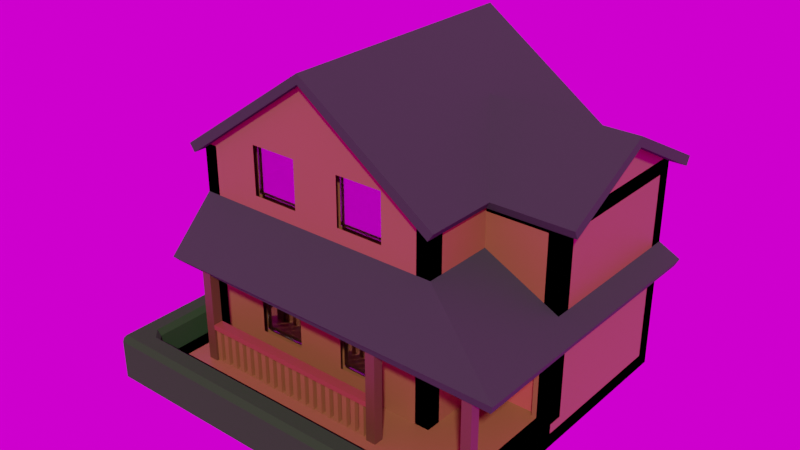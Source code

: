 # Source: child_warpfall_house.blend  (saved by Blender 2.83.18; exported with 4.5.12 LTS)
import bpy
from mathutils import Matrix  # noqa: F401  (used for matrix-valued properties, if any)

bpy.ops.wm.read_factory_settings(use_empty=True)
scene = bpy.context.scene
scene.name = 'Scene'

# ---- collections
col_model = bpy.data.collections.new('model'); scene.collection.children.link(col_model)

# ---- images (referenced by path relative to the original .blend; pixels are not part of the script)
import os
ASSET_DIR = os.environ.get("B2B_ASSET_DIR", "")  # directory of the original .blend (textures are referenced by path, not embedded)
HERE = os.path.dirname(os.path.abspath(__file__))  # packed textures are extracted next to this script under _unpacked/

def load_image(name, relpath, width, height, colorspace="sRGB"):
    """Load a texture the original file referenced (path relative to the .blend, or extracted next to this script)."""
    p = next((c for c in (os.path.join(HERE, relpath), os.path.join(ASSET_DIR, relpath)) if relpath and os.path.exists(c)), "")
    if p:
        img = bpy.data.images.load(p, check_existing=True)
        img.name = name
    else:  # same state as the original file: an image datablock whose file is absent (Cycles renders it pink)
        img = bpy.data.images.new(name, width, height)
        img.source = "FILE"
        img.filepath = "//" + (relpath or name)
    img.colorspace_settings.name = colorspace
    return img
img_courtyard_exr = load_image('courtyard.exr', 'courtyard.exr', 1024, 1024, 'Linear Rec.709')
img_forest_exr = load_image('forest.exr', 'forest.exr', 1024, 1024, 'Linear Rec.709')
img_interior_exr = load_image('interior.exr', 'interior.exr', 1024, 1024, 'Linear Rec.709')
img_night_exr = load_image('night.exr', 'night.exr', 1024, 1024, 'Linear Rec.709')
img_studio_exr = load_image('studio.exr', 'studio.exr', 1024, 1024, 'Linear Rec.709')
img_sunset_exr = load_image('sunset.exr', 'sunset.exr', 1024, 1024, 'Linear Rec.709')
img_sunrise_exr = load_image('sunrise.exr', 'sunrise.exr', 1024, 1024, 'Linear Rec.709')
img_city_exr = load_image('city.exr', 'city.exr', 1024, 1024, 'Linear Rec.709')

# ---- materials (node trees are filled in below, after node groups)
mat_bush = bpy.data.materials.new('bush')
mat_material = bpy.data.materials.new('Material')
mat_material_005 = bpy.data.materials.new('Material.005')
mat_root = bpy.data.materials.new('root')
mat_material_006 = bpy.data.materials.new('Material.006')
mat_material_002 = bpy.data.materials.new('Material.002')
mat_material_007 = bpy.data.materials.new('Material.007')

# ---- material node trees
mat_bush.use_nodes = True; mat_bush.node_tree.nodes.clear()
_N = mat_bush.node_tree.nodes; _L = mat_bush.node_tree.links
n0 = _N.new('ShaderNodeOutputMaterial'); n0.name = 'Material Output'; n0.location = (523, 293)
n1 = _N.new('ShaderNodeBsdfPrincipled'); n1.name = 'Principled BSDF'; n1.location = (153, 313)
n1.distribution = 'GGX'
n1.subsurface_method = 'BURLEY'
n1.inputs[0].default_value = (0.01093, 0.03968, 0.006167, 1.0)
n1.inputs[2].default_value = 1.0
n1.inputs[3].default_value = 1.45
n1.inputs[27].default_value = (0.0, 0.0, 0.0, 1.0)
n1.inputs[28].default_value = 1.0
_L.new(n1.outputs[0], n0.inputs[0])
n0.is_active_output = True
mat_material.use_nodes = True; mat_material.node_tree.nodes.clear()
_N = mat_material.node_tree.nodes; _L = mat_material.node_tree.links
n0 = _N.new('ShaderNodeBsdfPrincipled'); n0.name = 'Principled BSDF'; n0.location = (10, 300)
n0.distribution = 'GGX'
n0.subsurface_method = 'BURLEY'
n0.inputs[0].default_value = (0.09084, 0.03545, 0.0142, 1.0)
n0.inputs[3].default_value = 1.45
n0.inputs[27].default_value = (0.0, 0.0, 0.0, 1.0)
n0.inputs[28].default_value = 1.0
n1 = _N.new('ShaderNodeOutputMaterial'); n1.name = 'Material Output'; n1.location = (300, 300)
_L.new(n0.outputs[0], n1.inputs[0])
n1.is_active_output = True
mat_material_005.use_nodes = True; mat_material_005.node_tree.nodes.clear()
_N = mat_material_005.node_tree.nodes; _L = mat_material_005.node_tree.links
n0 = _N.new('ShaderNodeBsdfPrincipled'); n0.name = 'Principled BSDF'; n0.location = (10, 300)
n0.distribution = 'GGX'
n0.subsurface_method = 'BURLEY'
n0.inputs[0].default_value = (0.2326, 0.08528, 0.03113, 1.0)
n0.inputs[3].default_value = 1.45
n0.inputs[27].default_value = (0.0, 0.0, 0.0, 1.0)
n0.inputs[28].default_value = 1.0
n1 = _N.new('ShaderNodeOutputMaterial'); n1.name = 'Material Output'; n1.location = (300, 300)
_L.new(n0.outputs[0], n1.inputs[0])
n1.is_active_output = True
mat_root.use_nodes = True; mat_root.node_tree.nodes.clear()
_N = mat_root.node_tree.nodes; _L = mat_root.node_tree.links
n0 = _N.new('ShaderNodeOutputMaterial'); n0.name = 'Material Output'; n0.location = (300, 300)
n1 = _N.new('ShaderNodeBsdfPrincipled'); n1.name = 'Principled BSDF'; n1.location = (10, 300)
n1.distribution = 'GGX'
n1.subsurface_method = 'BURLEY'
n1.inputs[0].default_value = (0.02539, 0.02539, 0.02539, 1.0)
n1.inputs[2].default_value = 1.0
n1.inputs[3].default_value = 1.45
n1.inputs[27].default_value = (0.0, 0.0, 0.0, 1.0)
n1.inputs[28].default_value = 1.0
_L.new(n1.outputs[0], n0.inputs[0])
n0.is_active_output = True
mat_material_006.use_nodes = True; mat_material_006.node_tree.nodes.clear()
_N = mat_material_006.node_tree.nodes; _L = mat_material_006.node_tree.links
n0 = _N.new('ShaderNodeOutputMaterial'); n0.name = 'Material Output'; n0.location = (300, 300)
n1 = _N.new('ShaderNodeBsdfPrincipled'); n1.name = 'Principled BSDF'; n1.location = (10, 300)
n1.distribution = 'GGX'
n1.subsurface_method = 'BURLEY'
n1.inputs[0].default_value = (0.2326, 0.04362, 0.03043, 1.0)
n1.inputs[3].default_value = 1.45
n1.inputs[27].default_value = (0.0, 0.0, 0.0, 1.0)
n1.inputs[28].default_value = 1.0
_L.new(n1.outputs[0], n0.inputs[0])
n0.is_active_output = True
mat_material_002.use_nodes = True; mat_material_002.node_tree.nodes.clear()
_N = mat_material_002.node_tree.nodes; _L = mat_material_002.node_tree.links
n0 = _N.new('ShaderNodeBsdfPrincipled'); n0.name = 'Principled BSDF'; n0.location = (10, 300)
n0.distribution = 'GGX'
n0.subsurface_method = 'BURLEY'
n0.inputs[2].default_value = 0.0
n0.inputs[3].default_value = 4.25
n0.inputs[18].default_value = 1.0
n0.inputs[27].default_value = (0.0, 0.0, 0.0, 1.0)
n0.inputs[28].default_value = 1.0
n1 = _N.new('ShaderNodeOutputMaterial'); n1.name = 'Material Output'; n1.location = (300, 300)
_L.new(n0.outputs[0], n1.inputs[0])
n1.is_active_output = True
mat_material_007.use_nodes = True; mat_material_007.node_tree.nodes.clear()
_N = mat_material_007.node_tree.nodes; _L = mat_material_007.node_tree.links
n0 = _N.new('ShaderNodeBsdfPrincipled'); n0.name = 'Principled BSDF'; n0.location = (10, 300)
n0.distribution = 'GGX'
n0.subsurface_method = 'BURLEY'
n0.inputs[0].default_value = (0.42, 0.07444, 0.05098, 1.0)
n0.inputs[3].default_value = 1.45
n0.inputs[27].default_value = (0.0, 0.0, 0.0, 1.0)
n0.inputs[28].default_value = 1.0
n1 = _N.new('ShaderNodeOutputMaterial'); n1.name = 'Material Output'; n1.location = (300, 300)
_L.new(n0.outputs[0], n1.inputs[0])
n1.is_active_output = True

# ---- world
world_world = bpy.data.worlds.new('World'); scene.world = world_world
world_world.use_nodes = True; world_world.node_tree.nodes.clear()
_N = world_world.node_tree.nodes; _L = world_world.node_tree.links
n0 = _N.new('ShaderNodeOutputWorld'); n0.name = 'World Output'; n0.location = (300, 300)
n1 = _N.new('ShaderNodeBackground'); n1.name = 'Background'; n1.location = (10, 300)
n2 = _N.new('ShaderNodeTexEnvironment'); n2.name = 'Environment Texture.005'; n2.location = (-730, 201)
n2.image = img_courtyard_exr
n3 = _N.new('ShaderNodeTexEnvironment'); n3.name = 'Environment Texture.002'; n3.location = (-472, 412)
n3.image = img_forest_exr
n4 = _N.new('ShaderNodeTexEnvironment'); n4.name = 'Environment Texture.006'; n4.location = (-976, 415)
n4.image = img_interior_exr
n5 = _N.new('ShaderNodeTexEnvironment'); n5.name = 'Environment Texture.007'; n5.location = (-983, 207)
n5.image = img_night_exr
n6 = _N.new('ShaderNodeTexEnvironment'); n6.name = 'Environment Texture.008'; n6.location = (-1225, 424)
n6.image = img_studio_exr
n7 = _N.new('ShaderNodeTexEnvironment'); n7.name = 'Environment Texture.003'; n7.location = (-472, 200)
n7.image = img_sunset_exr
n8 = _N.new('ShaderNodeTexEnvironment'); n8.name = 'Environment Texture.009'; n8.location = (-1248, 193)
n8.image = img_sunrise_exr
n9 = _N.new('ShaderNodeTexEnvironment'); n9.name = 'Environment Texture.004'; n9.location = (-726, 416)
n9.image = img_city_exr
_L.new(n1.outputs[0], n0.inputs[0])
_L.new(n9.outputs[0], n1.inputs[0])
n0.is_active_output = True
world_world.color = (0.05088, 0.05088, 0.05088)
world_world.use_sun_shadow = False
world_world.sun_shadow_jitter_overblur = 0.0

# ---- meshes
me_cube_010 = bpy.data.meshes.new('Cube.010')
me_cube_010.from_pydata([(1.0, -1.0, -1.0), (-5.0, -1.0, -1.0), (1.0, -0.5, -1.0), (-5.0, -0.5, -1.0), (-4.5, -1.0, -1.0), (-4.5, -0.5, -1.0), (-5.0, 6.0, -1.0), (-4.5, 6.0, -1.0), (-4.5, -1.0, 0.0), (1.0, -1.0, 0.0), (-5.0, -0.5, 0.0), (-5.0, -1.0, 0.0), (-4.5, -0.5, 0.0), (1.0, -0.5, 0.0), (-4.5, 6.0, 0.0), (-5.0, 6.0, 0.0)], [], [(4, 0, 2, 5), (1, 4, 5, 3), (5, 7, 6, 3), (8, 12, 13, 9), (11, 10, 12, 8), (12, 10, 15, 14), (4, 1, 11, 8), (0, 4, 8, 9), (3, 6, 15, 10), (6, 7, 14, 15), (5, 2, 13, 12), (2, 0, 9, 13), (1, 3, 10, 11), (7, 5, 12, 14)])
_uv = me_cube_010.uv_layers.new(name='UVMap')
_uv.uv.foreach_set('vector', [0.125, 0.525, 0.125, 0.75, 0.375, 0.75, 0.375, 0.525, 0.125, 0.5, 0.125, 0.525, 0.375, 0.525, 0.375, 0.5, 0.375, 0.525, 0.375, 0.525, 0.375, 0.5, 0.375, 0.5, 0.125, 0.525, 0.375, 0.525, 0.375, 0.75, 0.125, 0.75, 0.125, 0.5, 0.375, 0.5, 0.375, 0.525, 0.125, 0.525, 0.375, 0.525, 0.375, 0.5, 0.375, 0.5, 0.375, 0.525, 0.125, 0.525, 0.125, 0.5, 0.125, 0.5, 0.125, 0.525, 0.125, 0.75, 0.125, 0.525, 0.125, 0.525, 0.125, 0.75, 0.375, 0.5, 0.375, 0.5, 0.375, 0.5, 0.375, 0.5, 0.375, 0.5, 0.375, 0.525, 0.375, 0.525, 0.375, 0.5, 0.375, 0.525, 0.375, 0.75, 0.375, 0.75, 0.375, 0.525, 0.375, 0.75, 0.125, 0.75, 0.125, 0.75, 0.375, 0.75, 0.125, 0.5, 0.375, 0.5, 0.375, 0.5, 0.125, 0.5, 0.375, 0.525, 0.375, 0.525, 0.375, 0.525, 0.375, 0.525])
me_cube_010.materials.append(mat_bush)
me_cube_010.use_remesh_fix_poles = True
me_cube_010.use_remesh_preserve_attributes = False
me_cube_010.use_mirror_vertex_groups = False
me_cube_010.update()
me_cube_001 = bpy.data.meshes.new('Cube.001')
me_cube_001.from_pydata([(-0.1, -0.1, 0.5), (-0.1, -0.1, 2.55), (-0.1, 0.1, 0.5), (-0.1, 0.1, 2.55), (0.1, -0.1, 0.5), (0.1, -0.1, 2.55), (0.1, 0.1, 0.5), (0.1, 0.1, 2.55), (-0.1, 0.1, 0.5), (-0.1, 0.1, 2.5), (0.1, 0.1, 0.5), (0.1, 0.1, 2.5)], [], [(0, 1, 3, 2), (2, 3, 7, 6), (6, 7, 5, 4), (4, 5, 1, 0), (2, 6, 4, 0), (7, 3, 1, 5), (8, 9, 11, 10)])
_uv = me_cube_001.uv_layers.new(name='UVMap')
_uv.uv.foreach_set('vector', [0.375, 0.0, 0.625, 0.0, 0.625, 0.25, 0.375, 0.25, 0.375, 0.25, 0.625, 0.25, 0.625, 0.5, 0.375, 0.5, 0.375, 0.5, 0.625, 0.5, 0.625, 0.75, 0.375, 0.75, 0.375, 0.75, 0.625, 0.75, 0.625, 1.0, 0.375, 1.0, 0.125, 0.5, 0.375, 0.5, 0.375, 0.75, 0.125, 0.75, 0.625, 0.5, 0.875, 0.5, 0.875, 0.75, 0.625, 0.75, 0.375, 0.25, 0.625, 0.25, 0.625, 0.5, 0.375, 0.5])
me_cube_001.materials.append(mat_material)
me_cube_001.use_remesh_fix_poles = True
me_cube_001.use_remesh_preserve_attributes = False
me_cube_001.use_mirror_vertex_groups = False
me_cube_001.update()
me_cube_003 = bpy.data.meshes.new('Cube.003')
me_cube_003.from_pydata([(-0.5, -0.2, -1.0), (-0.5, -0.2, 1.0), (-0.5, 0.4, -1.0), (-0.5, 0.4, 1.0), (0.5, -0.2, -1.0), (0.5, -0.2, 1.0), (0.5, 0.4, -1.0), (0.5, 0.4, 1.0)], [], [(0, 1, 3, 2), (2, 3, 7, 6), (6, 7, 5, 4), (4, 5, 1, 0), (2, 6, 4, 0), (7, 3, 1, 5)])
_uv = me_cube_003.uv_layers.new(name='UVMap')
_uv.uv.foreach_set('vector', [0.375, 0.0, 0.625, 0.0, 0.625, 0.25, 0.375, 0.25, 0.375, 0.25, 0.625, 0.25, 0.625, 0.5, 0.375, 0.5, 0.375, 0.5, 0.625, 0.5, 0.625, 0.75, 0.375, 0.75, 0.375, 0.75, 0.625, 0.75, 0.625, 1.0, 0.375, 1.0, 0.125, 0.5, 0.375, 0.5, 0.375, 0.75, 0.125, 0.75, 0.625, 0.5, 0.875, 0.5, 0.875, 0.75, 0.625, 0.75])
me_cube_003.use_remesh_fix_poles = True
me_cube_003.use_remesh_preserve_attributes = False
me_cube_003.use_mirror_vertex_groups = False
me_cube_003.update()
me_cube_007 = bpy.data.meshes.new('Cube.007')
me_cube_007.from_pydata([(-0.5, -0.2, -0.5), (-0.5, -0.2, 0.5), (-0.5, 0.4, -0.5), (-0.5, 0.4, 0.5), (0.5, -0.2, -0.5), (0.5, -0.2, 0.5), (0.5, 0.4, -0.5), (0.5, 0.4, 0.5)], [], [(0, 1, 3, 2), (2, 3, 7, 6), (6, 7, 5, 4), (4, 5, 1, 0), (2, 6, 4, 0), (7, 3, 1, 5)])
_uv = me_cube_007.uv_layers.new(name='UVMap')
_uv.uv.foreach_set('vector', [0.375, 0.0, 0.625, 0.0, 0.625, 0.25, 0.375, 0.25, 0.375, 0.25, 0.625, 0.25, 0.625, 0.5, 0.375, 0.5, 0.375, 0.5, 0.625, 0.5, 0.625, 0.75, 0.375, 0.75, 0.375, 0.75, 0.625, 0.75, 0.625, 1.0, 0.375, 1.0, 0.125, 0.5, 0.375, 0.5, 0.375, 0.75, 0.125, 0.75, 0.625, 0.5, 0.875, 0.5, 0.875, 0.75, 0.625, 0.75])
me_cube_007.use_remesh_fix_poles = True
me_cube_007.use_remesh_preserve_attributes = False
me_cube_007.use_mirror_vertex_groups = False
me_cube_007.update()
me_cube_012 = bpy.data.meshes.new('Cube.012')
me_cube_012.from_pydata([(-0.5, -0.2, -1.4), (-0.5, -0.2, 0.7), (-0.5, 0.4, -1.4), (-0.5, 0.4, 0.7), (0.5, -0.2, -1.4), (0.5, -0.2, 0.7), (0.5, 0.4, -1.4), (0.5, 0.4, 0.7)], [], [(0, 1, 3, 2), (2, 3, 7, 6), (6, 7, 5, 4), (4, 5, 1, 0), (2, 6, 4, 0), (7, 3, 1, 5)])
_uv = me_cube_012.uv_layers.new(name='UVMap')
_uv.uv.foreach_set('vector', [0.375, 0.0, 0.625, 0.0, 0.625, 0.25, 0.375, 0.25, 0.375, 0.25, 0.625, 0.25, 0.625, 0.5, 0.375, 0.5, 0.375, 0.5, 0.625, 0.5, 0.625, 0.75, 0.375, 0.75, 0.375, 0.75, 0.625, 0.75, 0.625, 1.0, 0.375, 1.0, 0.125, 0.5, 0.375, 0.5, 0.375, 0.75, 0.125, 0.75, 0.625, 0.5, 0.875, 0.5, 0.875, 0.75, 0.625, 0.75])
me_cube_012.use_remesh_fix_poles = True
me_cube_012.use_remesh_preserve_attributes = False
me_cube_012.use_mirror_vertex_groups = False
me_cube_012.update()
me_plane_001 = bpy.data.meshes.new('Plane.001')
me_plane_001.from_pydata([(2.5, -0.4, 0.0), (2.5, 6.0, 0.0), (-4.4, -0.4, 0.0), (-4.4, 6.0, 0.0), (2.5, 1.0, 0.0), (-4.4, 1.0, 0.0), (0.95, -0.4, 0.0), (0.95, 6.0, 0.0), (0.95, 1.0, 0.0), (0.95, -0.4, 0.5), (2.5, -0.4, 0.5), (2.5, 1.0, 0.5), (2.5, 6.0, 0.5), (0.95, 6.0, 0.5), (-4.4, 6.0, 0.5), (-4.4, 1.0, 0.5), (-4.4, -0.4, 0.5), (0.95, 1.0, 0.5), (-4.4, 6.0, 1.5), (-4.4, 1.0, 1.5), (0.95, 1.0, 1.5), (2.5, 2.5, 0.0), (-4.4, 2.5, 0.0), (0.95, 2.5, 0.0), (2.5, 2.5, 0.5), (-4.4, 2.5, 0.5), (0.95, 2.5, 0.5), (-4.4, 2.5, 1.5), (2.5, 2.5, 1.5), (2.5, 6.0, 1.5), (0.95, 6.0, 1.5), (0.95, 2.5, 1.5), (0.95, 6.0, 4.5), (-4.4, 6.0, 4.5), (-4.4, 2.5, 4.5), (-4.4, 1.0, 4.5), (0.95, 1.0, 4.5), (2.5, 2.5, 4.5), (2.5, 6.0, 4.5), (0.95, 2.5, 4.5), (-1.725, 1.0, 6.3), (-1.725, 6.0, 6.3), (2.5, 4.25, 5.3), (2.5, 4.23, 0.0), (2.5, 4.23, 0.5), (-4.4, 4.23, 0.0), (0.95, 4.23, 0.0), (-4.4, 4.23, 0.5), (-4.4, 4.23, 1.5), (2.5, 4.23, 1.5), (-4.4, 4.23, 4.5), (-4.4, 1.0, 2.916), (-4.4, 2.5, 2.916), (0.95, 2.5, 2.916), (0.95, 1.0, 2.916), (2.5, 2.5, 2.916), (2.5, 6.0, 2.916), (-4.4, 6.0, 2.916), (0.95, 6.0, 2.916), (-4.4, 4.23, 2.916), (-4.4, 2.798, 0.0), (0.95, 2.798, 0.0), (-4.4, 2.798, 0.5), (-4.344, 2.842, 1.544), (-4.4, 2.798, 4.5), (2.5, 2.798, 0.0), (2.5, 2.798, 0.5), (2.5, 2.798, 1.5), (-4.344, 2.842, 2.871), (2.5, 4.022, 0.0), (2.5, 4.022, 0.5), (2.5, 4.022, 1.5), (-4.344, 3.978, 2.871), (-4.4, 4.022, 0.0), (0.95, 4.022, 0.0), (-4.4, 4.022, 0.5), (-4.344, 3.978, 1.544), (-4.4, 4.022, 4.5), (-4.4, 4.022, 1.5), (-4.4, 2.798, 1.5), (-4.4, 2.798, 2.916), (-4.4, 4.022, 2.916)], [], [(46, 45, 3, 7), (6, 2, 5, 8), (0, 6, 8, 4), (43, 46, 7, 1), (25, 15, 19, 27), (9, 17, 15, 16), (10, 11, 17, 9), (26, 24, 28, 31), (1, 7, 13, 12), (0, 4, 11, 10), (7, 3, 14, 13), (6, 0, 10, 9), (2, 6, 9, 16), (22, 5, 15, 25), (5, 2, 16, 15), (43, 1, 12, 44), (51, 54, 36, 35), (15, 17, 20, 19), (13, 14, 18, 30), (17, 26, 31, 20), (4, 21, 24, 11), (60, 22, 25, 62), (11, 24, 26, 17), (62, 25, 27, 79), (4, 8, 23, 21), (8, 5, 22, 23), (52, 51, 35, 34), (44, 12, 29, 49), (12, 13, 30, 29), (37, 38, 32, 39), (53, 55, 37, 39), (55, 56, 38, 37), (80, 52, 34, 64), (54, 53, 39, 36), (58, 57, 33, 32), (56, 58, 32, 38), (35, 36, 40), (32, 33, 41), (37, 38, 42), (57, 59, 50, 33), (70, 44, 49, 71), (14, 47, 48, 18), (3, 45, 47, 14), (69, 43, 44, 70), (69, 74, 46, 43), (74, 73, 45, 46), (18, 48, 59, 57), (29, 30, 58, 56), (30, 18, 57, 58), (20, 31, 53, 54), (79, 27, 52, 80), (28, 67, 71, 49, 29, 56, 55), (31, 28, 55, 53), (27, 19, 51, 52), (19, 20, 54, 51), (76, 63, 68, 72), (23, 22, 60, 61), (21, 23, 61, 65), (21, 65, 66, 24), (24, 66, 67, 28), (81, 80, 64, 77), (75, 62, 79, 78), (73, 60, 62, 75), (45, 73, 75, 47), (47, 75, 78, 48), (59, 81, 77, 50), (48, 78, 81, 59), (61, 60, 73, 74), (65, 61, 74, 69), (65, 69, 70, 66), (66, 70, 71, 67), (63, 76, 78, 79), (68, 63, 79, 80), (72, 68, 80, 81), (76, 72, 81, 78)])
_uv = me_plane_001.uv_layers.new(name='UVMap')
_uv.uv.foreach_set('vector', [0.8736, 0.5, 0.8736, 1.0, 1.0, 1.0, 1.0, 0.5, 0.0, 0.5, 0.0, 1.0, 0.5, 1.0, 0.5, 0.5, 0.0, 0.0, 0.0, 0.5, 0.5, 0.5, 0.5, 0.0, 0.8736, 0.0, 0.8736, 0.5, 1.0, 0.5, 1.0, 0.0, 0.75, 1.0, 0.5, 1.0, 0.5, 1.0, 0.75, 1.0, 0.0, 0.5, 0.5, 0.5, 0.5, 1.0, 0.0, 1.0, 0.0, 0.0, 0.5, 0.0, 0.5, 0.5, 0.0, 0.5, 0.75, 0.5, 0.75, 0.0, 0.75, 0.0, 0.75, 0.5, 1.0, 0.0, 1.0, 0.5, 1.0, 0.5, 1.0, 0.0, 0.0, 0.0, 0.5, 0.0, 0.5, 0.0, 0.0, 0.0, 1.0, 0.5, 1.0, 1.0, 1.0, 1.0, 1.0, 0.5, 0.0, 0.5, 0.0, 0.0, 0.0, 0.0, 0.0, 0.5, 0.0, 1.0, 0.0, 0.5, 0.0, 0.5, 0.0, 1.0, 0.75, 1.0, 0.5, 1.0, 0.5, 1.0, 0.75, 1.0, 0.5, 1.0, 0.0, 1.0, 0.0, 1.0, 0.5, 1.0, 0.8736, 0.0, 1.0, 0.0, 1.0, 0.0, 0.8736, 0.0, 0.5, 1.0, 0.5, 0.5, 0.5, 0.5, 0.5, 1.0, 0.5, 1.0, 0.5, 0.5, 0.5, 0.5, 0.5, 1.0, 1.0, 0.5, 1.0, 1.0, 1.0, 1.0, 1.0, 0.5, 0.5, 0.5, 0.75, 0.5, 0.75, 0.5, 0.5, 0.5, 0.5, 0.0, 0.75, 0.0, 0.75, 0.0, 0.5, 0.0, 0.7713, 1.0, 0.75, 1.0, 0.75, 1.0, 0.7713, 1.0, 0.5, 0.0, 0.75, 0.0, 0.75, 0.5, 0.5, 0.5, 0.7713, 1.0, 0.75, 1.0, 0.75, 1.0, 0.7713, 1.0, 0.5, 0.0, 0.5, 0.5, 0.75, 0.5, 0.75, 0.0, 0.5, 0.5, 0.5, 1.0, 0.75, 1.0, 0.75, 0.5, 0.75, 1.0, 0.5, 1.0, 0.5, 1.0, 0.75, 1.0, 0.8736, 0.0, 1.0, 0.0, 1.0, 0.0, 0.8736, 0.0, 1.0, 0.0, 1.0, 0.5, 1.0, 0.5, 1.0, 0.0, 0.75, 0.0, 1.0, 0.0, 1.0, 0.5, 0.75, 0.5, 0.75, 0.5, 0.75, 0.0, 0.75, 0.0, 0.75, 0.5, 0.75, 0.0, 1.0, 0.0, 1.0, 0.0, 0.75, 0.0, 0.7713, 1.0, 0.75, 1.0, 0.75, 1.0, 0.7713, 1.0, 0.5, 0.5, 0.75, 0.5, 0.75, 0.5, 0.5, 0.5, 1.0, 0.5, 1.0, 1.0, 1.0, 1.0, 1.0, 0.5, 1.0, 0.0, 1.0, 0.5, 1.0, 0.5, 1.0, 0.0, 0.5, 1.0, 0.5, 0.5, 0.5, 1.0, 1.0, 0.5, 1.0, 1.0, 1.0, 0.5, 0.75, 0.0, 1.0, 0.0, 0.75, 0.0, 1.0, 1.0, 0.8736, 1.0, 0.8736, 1.0, 1.0, 1.0, 0.8587, 0.0, 0.8736, 0.0, 0.8736, 0.0, 0.8587, 0.0, 1.0, 1.0, 0.8736, 1.0, 0.8736, 1.0, 1.0, 1.0, 1.0, 1.0, 0.8736, 1.0, 0.8736, 1.0, 1.0, 1.0, 0.8587, 0.0, 0.8736, 0.0, 0.8736, 0.0, 0.8587, 0.0, 0.8587, 0.0, 0.8587, 0.5, 0.8736, 0.5, 0.8736, 0.0, 0.8587, 0.5, 0.8587, 1.0, 0.8736, 1.0, 0.8736, 0.5, 1.0, 1.0, 0.8736, 1.0, 0.8736, 1.0, 1.0, 1.0, 1.0, 0.0, 1.0, 0.5, 1.0, 0.5, 1.0, 0.0, 1.0, 0.5, 1.0, 1.0, 1.0, 1.0, 1.0, 0.5, 0.5, 0.5, 0.75, 0.5, 0.75, 0.5, 0.5, 0.5, 0.7713, 1.0, 0.75, 1.0, 0.75, 1.0, 0.7713, 1.0, 0.75, 0.0, 0.7713, 0.0, 0.8587, 0.0, 0.8736, 0.0, 1.0, 0.0, 1.0, 0.0, 0.75, 0.0, 0.75, 0.5, 0.75, 0.0, 0.75, 0.0, 0.75, 0.5, 0.75, 1.0, 0.5, 1.0, 0.5, 1.0, 0.75, 1.0, 0.5, 1.0, 0.5, 0.5, 0.5, 0.5, 0.5, 1.0, 0.8556, 1.0, 0.7745, 1.0, 0.7745, 1.0, 0.8556, 1.0, 0.75, 0.5, 0.75, 1.0, 0.7713, 1.0, 0.7713, 0.5, 0.75, 0.0, 0.75, 0.5, 0.7713, 0.5, 0.7713, 0.0, 0.75, 0.0, 0.7713, 0.0, 0.7713, 0.0, 0.75, 0.0, 0.75, 0.0, 0.7713, 0.0, 0.7713, 0.0, 0.75, 0.0, 0.8587, 1.0, 0.7713, 1.0, 0.7713, 1.0, 0.8587, 1.0, 0.8587, 1.0, 0.7713, 1.0, 0.7713, 1.0, 0.8587, 1.0, 0.8587, 1.0, 0.7713, 1.0, 0.7713, 1.0, 0.8587, 1.0, 0.8736, 1.0, 0.8587, 1.0, 0.8587, 1.0, 0.8736, 1.0, 0.8736, 1.0, 0.8587, 1.0, 0.8587, 1.0, 0.8736, 1.0, 0.8736, 1.0, 0.8587, 1.0, 0.8587, 1.0, 0.8736, 1.0, 0.8736, 1.0, 0.8587, 1.0, 0.8587, 1.0, 0.8736, 1.0, 0.7713, 0.5, 0.7713, 1.0, 0.8587, 1.0, 0.8587, 0.5, 0.7713, 0.0, 0.7713, 0.5, 0.8587, 0.5, 0.8587, 0.0, 0.7713, 0.0, 0.8587, 0.0, 0.8587, 0.0, 0.7713, 0.0, 0.7713, 0.0, 0.8587, 0.0, 0.8587, 0.0, 0.7713, 0.0, 0.7745, 1.0, 0.8556, 1.0, 0.8587, 1.0, 0.7713, 1.0, 0.7745, 1.0, 0.7745, 1.0, 0.7713, 1.0, 0.7713, 1.0, 0.8556, 1.0, 0.7745, 1.0, 0.7713, 1.0, 0.8587, 1.0, 0.8556, 1.0, 0.8556, 1.0, 0.8587, 1.0, 0.8587, 1.0])
me_plane_001.materials.append(mat_material_005)
me_plane_001.use_remesh_fix_poles = True
me_plane_001.use_remesh_preserve_attributes = False
me_plane_001.use_mirror_vertex_groups = False
me_plane_001.update()
me_plane_002 = bpy.data.meshes.new('Plane.002')
me_plane_002.from_pydata([(2.95, 6.0, 2.5), (-4.4, -2.519e-07, 2.5), (2.95, 2.482e-07, 2.5), (2.95, 2.5, 2.5), (0.9563, 6.004, 3.5), (-4.406, 6.004, 3.5), (-4.406, 2.496, 3.5), (-4.4, 1.0, 3.5), (0.95, 1.0, 3.5), (0.9563, 2.496, 3.5), (2.86, 6.0, 2.321), (-4.4, 0.1414, 2.359), (2.886, 0.0541, 2.318), (2.86, 2.5, 2.321), (0.9102, 6.004, 3.305), (-4.406, 6.004, 3.3), (-4.406, 2.496, 3.3), (-4.4, 1.076, 3.315), (0.9177, 1.065, 3.314), (0.9102, 2.496, 3.305)], [], [(9, 4, 5, 6), (8, 9, 6, 7), (2, 3, 9, 8), (3, 0, 4, 9), (1, 2, 8, 7), (19, 16, 15, 14), (18, 17, 16, 19), (12, 18, 19, 13), (13, 19, 14, 10), (11, 17, 18, 12), (2, 1, 11, 12), (3, 2, 12, 13), (0, 3, 13, 10), (5, 4, 14, 15), (7, 6, 16, 17), (6, 5, 15, 16), (4, 0, 10, 14), (1, 7, 17, 11)])
_uv = me_plane_002.uv_layers.new(name='UVMap')
_uv.uv.foreach_set('vector', [0.75, 0.5, 1.0, 0.5, 1.0, 1.0, 0.75, 1.0, 0.5, 0.5, 0.75, 0.5, 0.75, 1.0, 0.5, 1.0, 0.5, 0.5, 0.75, 0.5, 0.75, 0.5, 0.5, 0.5, 0.75, 0.5, 1.0, 0.5, 1.0, 0.5, 0.75, 0.5, 0.5, 1.0, 0.5, 0.5, 0.5, 0.5, 0.5, 1.0, 0.75, 0.5, 0.75, 1.0, 1.0, 1.0, 1.0, 0.5, 0.5, 0.5, 0.5, 1.0, 0.75, 1.0, 0.75, 0.5, 0.5, 0.5, 0.5, 0.5, 0.75, 0.5, 0.75, 0.5, 0.75, 0.5, 0.75, 0.5, 1.0, 0.5, 1.0, 0.5, 0.5, 1.0, 0.5, 1.0, 0.5, 0.5, 0.5, 0.5, 0.5, 0.5, 0.5, 1.0, 0.5, 1.0, 0.5, 0.5, 0.75, 0.5, 0.5, 0.5, 0.5, 0.5, 0.75, 0.5, 1.0, 0.5, 0.75, 0.5, 0.75, 0.5, 1.0, 0.5, 1.0, 1.0, 1.0, 0.5, 1.0, 0.5, 1.0, 1.0, 0.5, 1.0, 0.75, 1.0, 0.75, 1.0, 0.5, 1.0, 0.75, 1.0, 1.0, 1.0, 1.0, 1.0, 0.75, 1.0, 1.0, 0.5, 1.0, 0.5, 1.0, 0.5, 1.0, 0.5, 0.5, 1.0, 0.5, 1.0, 0.5, 1.0, 0.5, 1.0])
me_plane_002.materials.append(mat_root)
me_plane_002.use_remesh_fix_poles = True
me_plane_002.use_remesh_preserve_attributes = False
me_plane_002.use_mirror_vertex_groups = False
me_plane_002.update()
me_plane_007 = bpy.data.meshes.new('Plane.007')
me_plane_007.from_pydata([(0.95, 6.2, 4.5), (-4.6, 6.2, 4.5), (-4.6, 2.5, 4.5), (-4.6, 0.8, 4.5), (1.15, 0.8, 4.5), (0.95, 2.3, 4.5), (2.8, 2.3, 4.5), (2.8, 6.2, 4.5), (1.15, 4.25, 4.5), (-4.6, 4.25, 4.5), (-1.725, 6.2, 6.5), (-1.725, 0.8, 6.5), (-1.725, 2.5, 6.5), (2.8, 4.25, 5.5), (-1.725, 4.25, 6.5), (-1.05, 4.25, 5.5), (1.15, 2.5, 4.5), (1.15, 6.2, 4.5)], [], [(14, 10, 1, 9), (11, 12, 2, 3), (13, 7, 0, 15), (4, 16, 12, 11), (8, 17, 10, 14), (16, 8, 14, 12), (6, 13, 15, 5), (12, 14, 9, 2)])
_uv = me_plane_007.uv_layers.new(name='UVMap')
_uv.uv.foreach_set('vector', [0.875, 0.75, 1.0, 0.75, 1.0, 1.0, 0.875, 1.0, 0.5, 0.75, 0.75, 0.75, 0.75, 1.0, 0.5, 1.0, 0.875, 0.0, 1.0, 0.0, 1.0, 0.5, 0.875, 0.5, 0.5, 0.5, 0.75, 0.5, 0.75, 0.75, 0.5, 0.75, 0.875, 0.5, 1.0, 0.5, 1.0, 0.75, 0.875, 0.75, 0.75, 0.5, 0.875, 0.5, 0.875, 0.75, 0.75, 0.75, 0.75, 0.0, 0.875, 0.0, 0.875, 0.5, 0.75, 0.5, 0.75, 0.75, 0.875, 0.75, 0.875, 1.0, 0.75, 1.0])
me_plane_007.materials.append(mat_root)
me_plane_007.use_remesh_fix_poles = True
me_plane_007.use_remesh_preserve_attributes = False
me_plane_007.use_mirror_vertex_groups = False
me_plane_007.update()
me_plane_008 = bpy.data.meshes.new('Plane.008')
me_plane_008.from_pydata([(2.5, -1.0, 0.1), (1.0, -1.0, 0.1), (1.0, -0.4, 0.3), (2.5, -0.4, 0.3), (2.5, -0.7, 0.1), (1.0, -0.7, 0.1), (2.5, -0.7, 0.3), (1.0, -0.7, 0.3), (1.25, -0.4, 0.3), (2.25, -0.4, 0.3), (2.25, -0.7, 0.3), (1.25, -0.7, 0.3), (1.25, -1.0, 0.1), (2.25, -1.0, 0.1), (2.25, -0.7, 0.1), (1.25, -0.7, 0.1), (2.25, -1.0, 0.05), (2.5, -1.0, 0.05), (2.25, -0.4, 0.25), (2.5, -0.4, 0.25), (2.5, -0.7, 0.05), (1.0, -0.7, 0.05), (1.0, -1.0, 0.05), (2.5, -0.7, 0.25), (1.0, -0.4, 0.25), (1.0, -0.7, 0.25), (1.25, -0.7, 0.25), (1.25, -0.7, 0.05), (1.25, -0.4, 0.25), (2.25, -0.7, 0.25), (1.25, -1.0, 0.05), (2.25, -0.7, 0.05), (1.25, -1.0, -1.118e-08), (2.25, -1.0, -3.353e-08), (2.25, -0.7, -4.843e-08), (1.25, -0.7, -1.863e-08), (1.25, -0.4, -1.49e-08), (2.25, -0.4, -4.47e-08), (2.25, -0.7, -4.47e-08), (1.25, -0.7, -1.49e-08)], [], [(10, 9, 3, 6), (13, 14, 4, 0), (7, 2, 8, 11), (11, 8, 9, 10), (1, 5, 15, 12), (12, 15, 14, 13), (29, 23, 19, 18), (16, 17, 20, 31), (25, 26, 28, 24), (28, 26, 39, 36), (22, 30, 27, 21), (16, 31, 34, 33), (3, 9, 18, 19), (4, 14, 31, 20), (9, 8, 28, 18), (0, 4, 20, 17), (14, 15, 27, 31), (10, 6, 23, 29), (5, 1, 22, 21), (11, 10, 29, 26), (6, 3, 19, 23), (2, 7, 25, 24), (7, 11, 26, 25), (1, 12, 30, 22), (15, 5, 21, 27), (13, 0, 17, 16), (12, 13, 16, 30), (8, 2, 24, 28), (32, 33, 34, 35), (31, 27, 35, 34), (30, 16, 33, 32), (27, 30, 32, 35), (39, 38, 37, 36), (29, 18, 37, 38), (26, 29, 38, 39), (18, 28, 36, 37)])
_uv = me_plane_008.uv_layers.new(name='UVMap')
_uv.uv.foreach_set('vector', [0.0, 0.1667, 0.0, 0.1667, 0.0, 0.0, 0.0, 0.0, 0.0, 0.1667, 0.0, 0.1667, 0.0, 0.0, 0.0, 0.0, 0.0, 0.5, 0.0, 0.5, 0.0, 0.3333, 0.0, 0.3333, 0.0, 0.3333, 0.0, 0.3333, 0.0, 0.1667, 0.0, 0.1667, 0.0, 0.5, 0.0, 0.5, 0.0, 0.3333, 0.0, 0.3333, 0.0, 0.3333, 0.0, 0.3333, 0.0, 0.1667, 0.0, 0.1667, 0.0, 0.1667, 0.0, 0.0, 0.0, 0.0, 0.0, 0.1667, 0.0, 0.1667, 0.0, 0.0, 0.0, 0.0, 0.0, 0.1667, 0.0, 0.5, 0.0, 0.3333, 0.0, 0.3333, 0.0, 0.5, 0.0, 0.3333, 0.0, 0.3333, 0.0, 0.3333, 0.0, 0.3333, 0.0, 0.5, 0.0, 0.3333, 0.0, 0.3333, 0.0, 0.5, 0.0, 0.1667, 0.0, 0.1667, 0.0, 0.1667, 0.0, 0.1667, 0.0, 0.0, 0.0, 0.1667, 0.0, 0.1667, 0.0, 0.0, 0.0, 0.0, 0.0, 0.1667, 0.0, 0.1667, 0.0, 0.0, 0.0, 0.1667, 0.0, 0.3333, 0.0, 0.3333, 0.0, 0.1667, 0.0, 0.0, 0.0, 0.0, 0.0, 0.0, 0.0, 0.0, 0.0, 0.1667, 0.0, 0.3333, 0.0, 0.3333, 0.0, 0.1667, 0.0, 0.1667, 0.0, 0.0, 0.0, 0.0, 0.0, 0.1667, 0.0, 0.5, 0.0, 0.5, 0.0, 0.5, 0.0, 0.5, 0.0, 0.3333, 0.0, 0.1667, 0.0, 0.1667, 0.0, 0.3333, 0.0, 0.0, 0.0, 0.0, 0.0, 0.0, 0.0, 0.0, 0.0, 0.5, 0.0, 0.5, 0.0, 0.5, 0.0, 0.5, 0.0, 0.5, 0.0, 0.3333, 0.0, 0.3333, 0.0, 0.5, 0.0, 0.5, 0.0, 0.3333, 0.0, 0.3333, 0.0, 0.5, 0.0, 0.3333, 0.0, 0.5, 0.0, 0.5, 0.0, 0.3333, 0.0, 0.1667, 0.0, 0.0, 0.0, 0.0, 0.0, 0.1667, 0.0, 0.3333, 0.0, 0.1667, 0.0, 0.1667, 0.0, 0.3333, 0.0, 0.3333, 0.0, 0.5, 0.0, 0.5, 0.0, 0.3333, 0.0, 0.3333, 0.0, 0.1667, 0.0, 0.1667, 0.0, 0.3333, 0.0, 0.1667, 0.0, 0.3333, 0.0, 0.3333, 0.0, 0.1667, 0.0, 0.3333, 0.0, 0.1667, 0.0, 0.1667, 0.0, 0.3333, 0.0, 0.3333, 0.0, 0.3333, 0.0, 0.3333, 0.0, 0.3333, 0.0, 0.3333, 0.0, 0.1667, 0.0, 0.1667, 0.0, 0.3333, 0.0, 0.1667, 0.0, 0.1667, 0.0, 0.1667, 0.0, 0.1667, 0.0, 0.3333, 0.0, 0.1667, 0.0, 0.1667, 0.0, 0.3333, 0.0, 0.1667, 0.0, 0.3333, 0.0, 0.3333, 0.0, 0.1667])
me_plane_008.materials.append(mat_material_006)
me_plane_008.use_remesh_fix_poles = True
me_plane_008.use_remesh_preserve_attributes = False
me_plane_008.use_mirror_vertex_groups = False
me_plane_008.update()
me_plane_005 = bpy.data.meshes.new('Plane.005')
me_plane_005.from_pydata([(0.1, 0.25, 0.45), (0.2, 0.25, 0.45), (0.3, 0.15, 0.45), (0.1, 0.15, 0.45), (0.2, 0.15, 0.45), (0.2, 0.25, -0.3), (0.1, 0.25, -0.3), (0.1, 0.15, -0.3), (0.2, 0.15, -0.3), (0.1, 0.25, 0.45), (0.3, 0.15, 0.45), (0.1, 0.15, 0.45)], [(2, 4), (2, 10)], [(0, 3, 7, 6), (8, 5, 6, 7), (1, 0, 6, 5), (3, 4, 8, 7), (4, 1, 5, 8), (3, 0, 9, 11)])
_uv = me_plane_005.uv_layers.new(name='UVMap')
_uv.uv.foreach_set('vector', [0.25, 0.75, 0.125, 0.75, 0.125, 0.75, 0.25, 0.75, 0.125, 0.625, 0.25, 0.625, 0.25, 0.75, 0.125, 0.75, 0.25, 0.625, 0.25, 0.75, 0.25, 0.75, 0.25, 0.625, 0.125, 0.75, 0.125, 0.625, 0.125, 0.625, 0.125, 0.75, 0.125, 0.625, 0.25, 0.625, 0.25, 0.625, 0.125, 0.625, 0.125, 0.75, 0.25, 0.75, 0.25, 0.75, 0.125, 0.75])
me_plane_005.materials.append(mat_material_005)
me_plane_005.use_remesh_fix_poles = True
me_plane_005.use_remesh_preserve_attributes = False
me_plane_005.use_mirror_vertex_groups = False
me_plane_005.update()
me_plane_006 = bpy.data.meshes.new('Plane.006')
me_plane_006.from_pydata([(0.3, 0.1, 0.5), (-3.5, 0.3, 0.5), (-3.5, 0.1, 0.5), (0.3, 0.3, 0.5)], [], [(0, 3, 1, 2)])
_uv = me_plane_006.uv_layers.new(name='UVMap')
_uv.uv.foreach_set('vector', [0.0, 0.5, 0.5, 0.5, 0.5, 1.0, 0.0, 1.0])
me_plane_006.materials.append(mat_material_006)
me_plane_006.use_remesh_fix_poles = True
me_plane_006.use_remesh_preserve_attributes = False
me_plane_006.use_mirror_vertex_groups = False
me_plane_006.update()
me_cube_004 = bpy.data.meshes.new('Cube.004')
me_cube_004.from_pydata([(-0.5, 0.1, -1.0), (-0.5, 0.1, 1.0), (-0.5, 0.2, -1.0), (-0.5, 0.2, 1.0), (0.5, 0.1, -1.0), (0.5, 0.1, 1.0), (0.5, 0.2, -1.0), (0.5, 0.2, 1.0)], [], [(0, 1, 3, 2), (2, 3, 7, 6), (6, 7, 5, 4), (4, 5, 1, 0), (2, 6, 4, 0), (7, 3, 1, 5)])
_uv = me_cube_004.uv_layers.new(name='UVMap')
_uv.uv.foreach_set('vector', [0.375, 0.0, 0.625, 0.0, 0.625, 0.25, 0.375, 0.25, 0.375, 0.25, 0.625, 0.25, 0.625, 0.5, 0.375, 0.5, 0.375, 0.5, 0.625, 0.5, 0.625, 0.75, 0.375, 0.75, 0.375, 0.75, 0.625, 0.75, 0.625, 1.0, 0.375, 1.0, 0.125, 0.5, 0.375, 0.5, 0.375, 0.75, 0.125, 0.75, 0.625, 0.5, 0.875, 0.5, 0.875, 0.75, 0.625, 0.75])
me_cube_004.materials.append(mat_material_002)
me_cube_004.use_remesh_fix_poles = True
me_cube_004.use_remesh_preserve_attributes = False
me_cube_004.use_mirror_vertex_groups = False
me_cube_004.update()
me_cube_009 = bpy.data.meshes.new('Cube.009')
me_cube_009.from_pydata([(-0.5, 0.1, -0.5), (-0.5, 0.1, 0.5), (-0.5, 0.2, -0.5), (-0.5, 0.2, 0.5), (0.5, 0.1, -0.5), (0.5, 0.1, 0.5), (0.5, 0.2, -0.5), (0.5, 0.2, 0.5)], [], [(0, 1, 3, 2), (2, 3, 7, 6), (6, 7, 5, 4), (4, 5, 1, 0), (2, 6, 4, 0), (7, 3, 1, 5)])
_uv = me_cube_009.uv_layers.new(name='UVMap')
_uv.uv.foreach_set('vector', [0.375, 0.0, 0.625, 0.0, 0.625, 0.25, 0.375, 0.25, 0.375, 0.25, 0.625, 0.25, 0.625, 0.5, 0.375, 0.5, 0.375, 0.5, 0.625, 0.5, 0.625, 0.75, 0.375, 0.75, 0.375, 0.75, 0.625, 0.75, 0.625, 1.0, 0.375, 1.0, 0.125, 0.5, 0.375, 0.5, 0.375, 0.75, 0.125, 0.75, 0.625, 0.5, 0.875, 0.5, 0.875, 0.75, 0.625, 0.75])
me_cube_009.materials.append(mat_material_002)
me_cube_009.use_remesh_fix_poles = True
me_cube_009.use_remesh_preserve_attributes = False
me_cube_009.use_mirror_vertex_groups = False
me_cube_009.update()
me_cube_011 = bpy.data.meshes.new('Cube.011')
me_cube_011.from_pydata([(-0.5, 0.1, -0.5), (-0.5, 0.1, 0.5), (-0.5, 0.2, -0.5), (-0.5, 0.2, 0.5), (0.5, 0.1, -0.5), (0.5, 0.1, 0.5), (0.5, 0.2, -0.5), (0.5, 0.2, 0.5)], [], [(0, 1, 3, 2), (2, 3, 7, 6), (6, 7, 5, 4), (4, 5, 1, 0), (2, 6, 4, 0), (7, 3, 1, 5)])
_uv = me_cube_011.uv_layers.new(name='UVMap')
_uv.uv.foreach_set('vector', [0.375, 0.0, 0.625, 0.0, 0.625, 0.25, 0.375, 0.25, 0.375, 0.25, 0.625, 0.25, 0.625, 0.5, 0.375, 0.5, 0.375, 0.5, 0.625, 0.5, 0.625, 0.75, 0.375, 0.75, 0.375, 0.75, 0.625, 0.75, 0.625, 1.0, 0.375, 1.0, 0.125, 0.5, 0.375, 0.5, 0.375, 0.75, 0.125, 0.75, 0.625, 0.5, 0.875, 0.5, 0.875, 0.75, 0.625, 0.75])
me_cube_011.materials.append(mat_material_002)
me_cube_011.use_remesh_fix_poles = True
me_cube_011.use_remesh_preserve_attributes = False
me_cube_011.use_mirror_vertex_groups = False
me_cube_011.update()
me_cube_013 = bpy.data.meshes.new('Cube.013')
me_cube_013.from_pydata([(-0.5, 0.1, -1.4), (-0.5, 0.1, 0.7), (-0.5, 0.2, -1.4), (-0.5, 0.2, 0.7), (0.5, 0.1, -1.4), (0.5, 0.1, 0.7), (0.5, 0.2, -1.4), (0.5, 0.2, 0.7)], [], [(0, 1, 3, 2), (2, 3, 7, 6), (6, 7, 5, 4), (4, 5, 1, 0), (2, 6, 4, 0), (7, 3, 1, 5)])
_uv = me_cube_013.uv_layers.new(name='UVMap')
_uv.uv.foreach_set('vector', [0.375, 0.0, 0.625, 0.0, 0.625, 0.25, 0.375, 0.25, 0.375, 0.25, 0.625, 0.25, 0.625, 0.5, 0.375, 0.5, 0.375, 0.5, 0.625, 0.5, 0.625, 0.75, 0.375, 0.75, 0.375, 0.75, 0.625, 0.75, 0.625, 1.0, 0.375, 1.0, 0.125, 0.5, 0.375, 0.5, 0.375, 0.75, 0.125, 0.75, 0.625, 0.5, 0.875, 0.5, 0.875, 0.75, 0.625, 0.75])
me_cube_013.materials.append(mat_material_007)
me_cube_013.use_remesh_fix_poles = True
me_cube_013.use_remesh_preserve_attributes = False
me_cube_013.use_mirror_vertex_groups = False
me_cube_013.update()
me_plane = bpy.data.meshes.new('Plane')
me_plane.from_pydata([(-1.0, -1.0, 0.0), (1.0, -1.0, 0.0), (-1.0, 1.0, 0.0), (1.0, 1.0, 0.0)], [], [(0, 1, 3, 2)])
_uv = me_plane.uv_layers.new(name='UVMap')
_uv.uv.foreach_set('vector', [0.0, 0.0, 1.0, 0.0, 1.0, 1.0, 0.0, 1.0])
me_plane.materials.append(mat_material_002)
me_plane.use_remesh_fix_poles = True
me_plane.use_remesh_preserve_attributes = False
me_plane.use_mirror_vertex_groups = False
me_plane.update()

# ---- objects
ob_cube = bpy.data.objects.new('Cube', me_cube_010)
ob_cube_001 = bpy.data.objects.new('Cube.001', me_cube_001)
ob_cube_002 = bpy.data.objects.new('Cube.002', me_cube_001)
ob_cube_003 = bpy.data.objects.new('Cube.003', me_cube_001)
ob_cut_window = bpy.data.objects.new('cut.window', me_cube_003)
ob_cut_window_001 = bpy.data.objects.new('cut.window.001', me_cube_003)
ob_cut_window_002 = bpy.data.objects.new('cut.window.002', me_cube_007)
ob_cut_window_003 = bpy.data.objects.new('cut.window.003', me_cube_007)
ob_cut_window_004 = bpy.data.objects.new('cut.window.004', me_cube_012)
ob_plane = bpy.data.objects.new('Plane', me_plane_001)
ob_plane_001 = bpy.data.objects.new('Plane.001', me_plane_002)
ob_plane_002 = bpy.data.objects.new('Plane.002', me_plane_007)
ob_plane_003 = bpy.data.objects.new('Plane.003', me_plane_008)
ob_plane_004 = bpy.data.objects.new('Plane.004', me_plane_005)
ob_plane_005 = bpy.data.objects.new('Plane.005', me_plane_006)
ob_cube_004 = bpy.data.objects.new('Cube.004', me_cube_004)
ob_cube_005 = bpy.data.objects.new('Cube.005', me_cube_004)
ob_cube_006 = bpy.data.objects.new('Cube.006', me_cube_009)
ob_cube_007 = bpy.data.objects.new('Cube.007', me_cube_011)
ob_cube_008 = bpy.data.objects.new('Cube.008', me_cube_013)
ob_plane_006 = bpy.data.objects.new('Plane.006', me_plane)

# ---- transforms, parenting, visibility, modifiers, constraints
ob_cube.location = (0.0, 0.0, 1.0)
ob_cube.lineart.crease_threshold = 0.0
_m = ob_cube.modifiers.new('Bevel', 'BEVEL')
_m.limit_method = 'NONE'
ob_cube_001.location = (0.4, 0.2, 0.0)
ob_cube_001.lineart.crease_threshold = 0.0
ob_cube_002.location = (2.4, 0.2, 0.0)
ob_cube_002.lineart.crease_threshold = 0.0
ob_cube_003.location = (-3.6, 0.2, 0.0)
ob_cube_003.lineart.crease_threshold = 0.0
ob_cut_window.location = (-2.6, 0.9, 1.9)
ob_cut_window.hide_render = True
ob_cut_window.display_type = 'BOUNDS'
ob_cut_window.lineart.crease_threshold = 0.0
ob_cut_window_001.location = (-0.6, 0.9, 1.9)
ob_cut_window_001.hide_render = True
ob_cut_window_001.display_type = 'BOUNDS'
ob_cut_window_001.lineart.crease_threshold = 0.0
ob_cut_window_002.location = (-2.6, 1.0, 4.3)
ob_cut_window_002.hide_render = True
ob_cut_window_002.display_type = 'BOUNDS'
ob_cut_window_002.lineart.crease_threshold = 0.0
ob_cut_window_003.location = (-0.6, 1.0, 4.3)
ob_cut_window_003.hide_render = True
ob_cut_window_003.display_type = 'BOUNDS'
ob_cut_window_003.lineart.crease_threshold = 0.0
ob_cut_window_004.location = (1.6, 2.4, 1.9)
ob_cut_window_004.hide_render = True
ob_cut_window_004.display_type = 'BOUNDS'
ob_cut_window_004.lineart.crease_threshold = 0.0
ob_plane.location = (0.0, 0.0, 2.98e-08)
ob_plane.lineart.crease_threshold = 0.0
_vg = ob_plane.vertex_groups.new(name='wall')
_vg.add([0, 1, 2, 3, 4, 5, 6, 7, 8, 9, 10, 11, 12, 13, 14, 15, 16, 17, 18, 19, 20, 21, 22, 23, 24, 25, 26, 27, 28, 29, 30, 31, 32, 33, 34, 35, 36, 37, 38, 39, 40, 41, 42, 43, 44, 45, 46, 47, 48, 49, 50, 51, 52, 53, 54, 55, 56, 57, 58, 59, 60, 61, 62, 63, 64, 65, 66, 67, 68, 69, 70, 71, 72, 73, 74, 75, 76, 77, 78, 79, 80, 81], 1.0, 'REPLACE')
_m = ob_plane.modifiers.new('EdgeSplit', 'EDGE_SPLIT')
_m = ob_plane.modifiers.new('Solidify', 'SOLIDIFY')
_m.thickness = 0.3
_m.vertex_group = 'wall'
_m.nonmanifold_merge_threshold = 0.0003
_m = ob_plane.modifiers.new('Boolean', 'BOOLEAN')
_m.object = ob_cut_window
_m.solver = 'FAST'
_m = ob_plane.modifiers.new('Boolean.001', 'BOOLEAN')
_m.object = ob_cut_window_001
_m.solver = 'FAST'
_m = ob_plane.modifiers.new('Boolean.002', 'BOOLEAN')
_m.object = ob_cut_window_002
_m.solver = 'FAST'
_m = ob_plane.modifiers.new('Boolean.003', 'BOOLEAN')
_m.object = ob_cut_window_003
_m.solver = 'FAST'
_m = ob_plane.modifiers.new('Boolean.004', 'BOOLEAN')
_m.object = ob_cut_window_004
_m.solver = 'FAST'
ob_plane_001.location = (0.0, 0.0, 2.98e-08)
ob_plane_001.lineart.crease_threshold = 0.0
ob_plane_002.location = (0.0, 0.0, 2.98e-08)
ob_plane_002.lineart.crease_threshold = 0.0
_vg = ob_plane_002.vertex_groups.new(name='wall')
_m = ob_plane_002.modifiers.new('Solidify', 'SOLIDIFY')
_m.thickness = 0.2
_m.nonmanifold_merge_threshold = 0.0003
ob_plane_003.location = (0.0, 0.0, 2.98e-08)
ob_plane_003.lineart.crease_threshold = 0.0
_vg = ob_plane_003.vertex_groups.new(name='wall')
ob_plane_004.location = (0.0, 0.0, 0.8)
ob_plane_004.lineart.crease_threshold = 0.0
_m = ob_plane_004.modifiers.new('Array', 'ARRAY')
_m.count = 19
_m.constant_offset_displace = (0.0, 0.0, 0.0)
_m.relative_offset_displace = (-1.0, 0.0, 0.0)
ob_plane_005.location = (0.0, 0.0, 0.8)
ob_plane_005.lineart.crease_threshold = 0.0
_m = ob_plane_005.modifiers.new('Solidify', 'SOLIDIFY')
_m.thickness = 0.1
_m.nonmanifold_merge_threshold = 0.0003
ob_cube_004.parent = ob_cut_window_001
ob_cube_004.matrix_parent_inverse = Matrix(((1.0, -0.0, 0.0, 0.6), (-0.0, 1.0, -0.0, -0.9), (0.0, 0.0, 1.0, -1.9), (-0.0, 0.0, -0.0, 1.0)))
ob_cube_004.location = (-0.6, 1.0, 1.9)
ob_cube_004.lineart.crease_threshold = 0.0
ob_cube_005.parent = ob_cut_window
ob_cube_005.matrix_parent_inverse = Matrix(((1.0, -0.0, 0.0, 2.6), (-0.0, 1.0, -0.0, -0.9), (0.0, 0.0, 1.0, -1.9), (-0.0, 0.0, -0.0, 1.0)))
ob_cube_005.location = (-2.6, 1.0, 1.9)
ob_cube_005.lineart.crease_threshold = 0.0
ob_cube_006.parent = ob_cut_window
ob_cube_006.matrix_parent_inverse = Matrix(((1.0, -0.0, 0.0, 2.6), (-0.0, 1.0, -0.0, -0.9), (0.0, 0.0, 1.0, -1.9), (-0.0, 0.0, -0.0, 1.0)))
ob_cube_006.location = (-2.6, 1.0, 4.3)
ob_cube_006.lineart.crease_threshold = 0.0
ob_cube_007.parent = ob_cut_window
ob_cube_007.matrix_parent_inverse = Matrix(((1.0, -0.0, 0.0, 2.6), (-0.0, 1.0, -0.0, -0.9), (0.0, 0.0, 1.0, -1.9), (-0.0, 0.0, -0.0, 1.0)))
ob_cube_007.location = (-0.6, 1.0, 4.3)
ob_cube_007.lineart.crease_threshold = 0.0
ob_cube_008.parent = ob_cut_window_004
ob_cube_008.matrix_parent_inverse = Matrix(((1.0, -0.0, 0.0, 0.6), (-0.0, 1.0, -0.0, -0.9), (0.0, 0.0, 1.0, -1.9), (-0.0, 0.0, -0.0, 1.0)))
ob_cube_008.location = (-0.6, 1.0, 1.9)
ob_cube_008.lineart.crease_threshold = 0.0
ob_plane_006.location = (-4.356, 3.442, 2.193)
ob_plane_006.rotation_euler = (-0.0, 1.571, 0.0)
ob_plane_006.scale = (0.802, 0.6685, 0.6685)
ob_plane_006.lineart.crease_threshold = 0.0

# ---- collection membership
col_model.objects.link(ob_cube)
col_model.objects.link(ob_cube_001)
col_model.objects.link(ob_cube_002)
col_model.objects.link(ob_cube_003)
col_model.objects.link(ob_cut_window)
col_model.objects.link(ob_cut_window_001)
col_model.objects.link(ob_cut_window_002)
col_model.objects.link(ob_cut_window_003)
col_model.objects.link(ob_cut_window_004)
col_model.objects.link(ob_plane)
col_model.objects.link(ob_plane_001)
col_model.objects.link(ob_plane_002)
col_model.objects.link(ob_plane_003)
col_model.objects.link(ob_plane_004)
col_model.objects.link(ob_plane_005)
col_model.objects.link(ob_cube_004)
col_model.objects.link(ob_cube_005)
col_model.objects.link(ob_cube_006)
col_model.objects.link(ob_cube_007)
col_model.objects.link(ob_cube_008)
col_model.objects.link(ob_plane_006)

# ---- scene / render settings (as saved in the file)
scene.frame_start = 1; scene.frame_end = 250; scene.frame_set(19)
scene.render.engine = 'CYCLES'
scene.cycles.use_denoising = False
scene.cycles.samples = 16
scene.cycles.sampling_pattern = 'TABULATED_SOBOL'
scene.cycles.use_adaptive_sampling = False
scene.cycles.use_light_tree = False
scene.view_settings.view_transform = 'Filmic'
bpy.context.view_layer.update()

# ---- added for rendering (the .blend has no active camera and no usable light): camera, sun
cam_auto = bpy.data.cameras.new('AutoCamera')
cam_auto.lens = 50.0
cam_auto.sensor_width = 36.0
cam_auto.clip_end = 1000.0
ob_auto_camera = bpy.data.objects.new('AutoCamera', cam_auto)
scene.collection.objects.link(ob_auto_camera)
ob_auto_camera.location = (10.5788, -11.3246, 12.5331)
ob_auto_camera.rotation_euler = (1.09748, -7.21219e-08, 0.694738)
scene.camera = ob_auto_camera
light_auto_sun = bpy.data.lights.new('AutoSun', 'SUN')
light_auto_sun.energy = 3.0
light_auto_sun.angle = 0.0523599
ob_auto_sun = bpy.data.objects.new('AutoSun', light_auto_sun)
scene.collection.objects.link(ob_auto_sun)
ob_auto_sun.rotation_euler = (0.872665, 0.174533, 0.523599)
bpy.context.view_layer.update()
